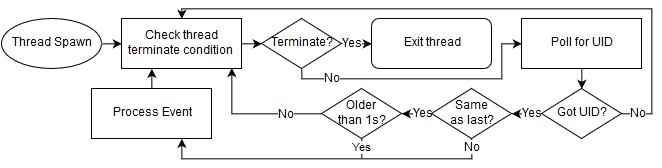

The diagram above was exported from draw.io. Its source (the exported page's mxGraphModel, read from the mxfile embedded in the PNG):
<mxGraphModel dx="928" dy="513" grid="1" gridSize="10" guides="1" tooltips="1" connect="1" arrows="1" fold="1" page="1" pageScale="1" pageWidth="850" pageHeight="1100" background="#ffffff" math="0" shadow="0">
  <root>
    <mxCell id="0" />
    <mxCell id="1" parent="0" />
    <mxCell id="2" style="edgeStyle=orthogonalEdgeStyle;rounded=0;html=1;exitX=1;exitY=0.5;entryX=0;entryY=0.5;endArrow=classic;endFill=1;jettySize=auto;orthogonalLoop=1;" edge="1" source="3" target="5" parent="1">
      <mxGeometry x="110.33333333333348" y="145.33333333333337" as="geometry" />
    </mxCell>
    <mxCell id="3" value="Thread Spawn&lt;br&gt;" style="ellipse;whiteSpace=wrap;html=1;" vertex="1" parent="1">
      <mxGeometry x="10" y="120" width="100" height="50" as="geometry" />
    </mxCell>
    <mxCell id="4" style="edgeStyle=orthogonalEdgeStyle;rounded=0;html=1;exitX=1;exitY=0.5;entryX=0;entryY=0.5;endArrow=classic;endFill=1;jettySize=auto;orthogonalLoop=1;" edge="1" source="5" target="12" parent="1">
      <mxGeometry x="250.33333333333348" y="145.33333333333337" as="geometry" />
    </mxCell>
    <mxCell id="5" value="Check thread terminate condition&lt;br&gt;" style="whiteSpace=wrap;html=1;" vertex="1" parent="1">
      <mxGeometry x="130" y="120" width="120" height="50" as="geometry" />
    </mxCell>
    <mxCell id="6" style="edgeStyle=orthogonalEdgeStyle;rounded=0;html=1;exitX=1;exitY=0.5;entryX=0;entryY=0.5;endArrow=classic;endFill=1;jettySize=auto;orthogonalLoop=1;" edge="1" source="12" target="13" parent="1">
      <mxGeometry x="350.3333333333335" y="145.33333333333337" as="geometry" />
    </mxCell>
    <mxCell id="7" value="Yes" style="text;html=1;resizable=0;points=[];align=center;verticalAlign=middle;labelBackgroundColor=#ffffff;" vertex="1" connectable="0" parent="6">
      <mxGeometry x="-0.1333" y="1" relative="1" as="geometry">
        <mxPoint x="-3" y="1" as="offset" />
      </mxGeometry>
    </mxCell>
    <mxCell id="8" value="Yes" style="text;html=1;resizable=0;points=[];align=center;verticalAlign=middle;labelBackgroundColor=#ffffff;" vertex="1" connectable="0" parent="1">
      <mxGeometry x="360.66666666666674" y="145.33333333333337" as="geometry">
        <mxPoint x="-3" y="1" as="offset" />
      </mxGeometry>
    </mxCell>
    <mxCell id="9" style="edgeStyle=orthogonalEdgeStyle;rounded=0;html=1;exitX=0.5;exitY=1;entryX=0;entryY=0.5;endArrow=classic;endFill=1;jettySize=auto;orthogonalLoop=1;" edge="1" source="12" target="15" parent="1">
      <mxGeometry x="310.3333333333335" y="145.33333333333337" as="geometry">
        <Array as="points">
          <mxPoint x="310" y="180" />
          <mxPoint x="510" y="180" />
          <mxPoint x="510" y="145" />
        </Array>
      </mxGeometry>
    </mxCell>
    <mxCell id="10" value="No" style="text;html=1;resizable=0;points=[];align=center;verticalAlign=middle;labelBackgroundColor=#ffffff;" vertex="1" connectable="0" parent="9">
      <mxGeometry x="-0.0189" relative="1" as="geometry">
        <mxPoint x="-90" as="offset" />
      </mxGeometry>
    </mxCell>
    <mxCell id="11" value="No" style="text;html=1;resizable=0;points=[];align=center;verticalAlign=middle;labelBackgroundColor=#ffffff;" vertex="1" connectable="0" parent="1">
      <mxGeometry x="340.3333333333335" y="180.33333333333337" as="geometry">
        <mxPoint x="-90" as="offset" />
      </mxGeometry>
    </mxCell>
    <mxCell id="12" value="Terminate?" style="rhombus;whiteSpace=wrap;html=1;" vertex="1" parent="1">
      <mxGeometry x="270" y="120" width="80" height="50" as="geometry" />
    </mxCell>
    <mxCell id="13" value="Exit thread&lt;br&gt;" style="rounded=1;whiteSpace=wrap;html=1;" vertex="1" parent="1">
      <mxGeometry x="380" y="120" width="120" height="50" as="geometry" />
    </mxCell>
    <mxCell id="14" style="edgeStyle=orthogonalEdgeStyle;rounded=0;html=1;exitX=0.5;exitY=1;entryX=0.5;entryY=0;endArrow=classic;endFill=1;jettySize=auto;orthogonalLoop=1;" edge="1" source="15" target="22" parent="1">
      <mxGeometry x="590.3333333333335" y="170.33333333333337" as="geometry" />
    </mxCell>
    <mxCell id="15" value="Poll for UID&lt;br&gt;" style="whiteSpace=wrap;html=1;" vertex="1" parent="1">
      <mxGeometry x="530" y="120" width="120" height="50" as="geometry" />
    </mxCell>
    <mxCell id="16" style="edgeStyle=orthogonalEdgeStyle;rounded=0;html=1;exitX=1;exitY=0.5;entryX=0.5;entryY=0;endArrow=classic;endFill=1;jettySize=auto;orthogonalLoop=1;" edge="1" source="22" target="5" parent="1">
      <mxGeometry x="190.33333333333348" y="110.33333333333337" as="geometry">
        <Array as="points">
          <mxPoint x="660" y="215" />
          <mxPoint x="660" y="110" />
          <mxPoint x="190" y="110" />
        </Array>
      </mxGeometry>
    </mxCell>
    <mxCell id="17" value="No" style="text;html=1;resizable=0;points=[];align=center;verticalAlign=middle;labelBackgroundColor=#ffffff;" vertex="1" connectable="0" parent="16">
      <mxGeometry x="-0.9485" relative="1" as="geometry">
        <mxPoint as="offset" />
      </mxGeometry>
    </mxCell>
    <mxCell id="18" value="No" style="text;html=1;resizable=0;points=[];align=center;verticalAlign=middle;labelBackgroundColor=#ffffff;" vertex="1" connectable="0" parent="1">
      <mxGeometry x="646.1666666666667" y="215.33333333333337" as="geometry">
        <mxPoint as="offset" />
      </mxGeometry>
    </mxCell>
    <mxCell id="19" style="edgeStyle=orthogonalEdgeStyle;rounded=0;html=1;exitX=0;exitY=0.5;entryX=1;entryY=0.5;endArrow=classic;endFill=1;jettySize=auto;orthogonalLoop=1;" edge="1" source="22" parent="1">
      <mxGeometry x="520.3333333333335" y="215.33333333333337" as="geometry">
        <mxPoint x="520.3333333333335" y="215.33333333333337" as="targetPoint" />
      </mxGeometry>
    </mxCell>
    <mxCell id="20" value="Yes" style="text;html=1;resizable=0;points=[];align=center;verticalAlign=middle;labelBackgroundColor=#ffffff;" vertex="1" connectable="0" parent="19">
      <mxGeometry x="-0.3333" relative="1" as="geometry">
        <mxPoint as="offset" />
      </mxGeometry>
    </mxCell>
    <mxCell id="21" value="Yes" style="text;html=1;resizable=0;points=[];align=center;verticalAlign=middle;labelBackgroundColor=#ffffff;" vertex="1" connectable="0" parent="1">
      <mxGeometry x="540.3333333333335" y="215.33333333333337" as="geometry">
        <mxPoint as="offset" />
      </mxGeometry>
    </mxCell>
    <mxCell id="22" value="Got UID?&lt;br&gt;" style="rhombus;whiteSpace=wrap;html=1;" vertex="1" parent="1">
      <mxGeometry x="550" y="190" width="80" height="50" as="geometry" />
    </mxCell>
    <mxCell id="23" style="edgeStyle=orthogonalEdgeStyle;rounded=0;html=1;exitX=0;exitY=0.5;entryX=1;entryY=0.5;endArrow=classic;endFill=1;jettySize=auto;orthogonalLoop=1;" edge="1" source="29" target="34" parent="1">
      <mxGeometry x="410.3333333333335" y="215.33333333333337" as="geometry" />
    </mxCell>
    <mxCell id="24" value="Yes" style="text;html=1;resizable=0;points=[];align=center;verticalAlign=middle;labelBackgroundColor=#ffffff;" vertex="1" connectable="0" parent="23">
      <mxGeometry x="-0.6667" y="1" relative="1" as="geometry">
        <mxPoint x="-4" y="-1" as="offset" />
      </mxGeometry>
    </mxCell>
    <mxCell id="25" value="Yes" style="text;html=1;resizable=0;points=[];align=center;verticalAlign=middle;labelBackgroundColor=#ffffff;" vertex="1" connectable="0" parent="1">
      <mxGeometry x="431.3333333333335" y="215.33333333333337" as="geometry">
        <mxPoint x="-4" y="-1" as="offset" />
      </mxGeometry>
    </mxCell>
    <mxCell id="26" style="edgeStyle=orthogonalEdgeStyle;rounded=0;html=1;exitX=0.5;exitY=1;entryX=0.75;entryY=1;endArrow=classic;endFill=1;jettySize=auto;orthogonalLoop=1;" edge="1" source="29" target="36" parent="1">
      <mxGeometry x="190.33333333333348" y="240.33333333333337" as="geometry" />
    </mxCell>
    <mxCell id="27" value="No" style="text;html=1;resizable=0;points=[];align=center;verticalAlign=middle;labelBackgroundColor=#ffffff;" vertex="1" connectable="0" parent="26">
      <mxGeometry x="-0.9538" y="-1" relative="1" as="geometry">
        <mxPoint x="1" y="2" as="offset" />
      </mxGeometry>
    </mxCell>
    <mxCell id="28" value="No" style="text;html=1;resizable=0;points=[];align=center;verticalAlign=middle;labelBackgroundColor=#ffffff;" vertex="1" connectable="0" parent="1">
      <mxGeometry x="480.3333333333335" y="249.83333333333337" as="geometry">
        <mxPoint x="1" y="2" as="offset" />
      </mxGeometry>
    </mxCell>
    <mxCell id="29" value="Same&lt;br&gt;as last?&lt;br&gt;" style="rhombus;whiteSpace=wrap;html=1;" vertex="1" parent="1">
      <mxGeometry x="440" y="190" width="80" height="50" as="geometry" />
    </mxCell>
    <mxCell id="30" style="edgeStyle=orthogonalEdgeStyle;rounded=0;html=1;exitX=0;exitY=0.5;entryX=0.917;entryY=0.997;endArrow=classic;endFill=1;jettySize=auto;orthogonalLoop=1;entryPerimeter=0;" edge="1" source="34" target="5" parent="1">
      <mxGeometry x="240.33333333333348" y="169.5" as="geometry">
        <Array as="points">
          <mxPoint x="240" y="215" />
        </Array>
      </mxGeometry>
    </mxCell>
    <mxCell id="31" value="No" style="text;html=1;resizable=0;points=[];align=center;verticalAlign=middle;labelBackgroundColor=#ffffff;" vertex="1" connectable="0" parent="30">
      <mxGeometry x="-0.4663" y="1" relative="1" as="geometry">
        <mxPoint as="offset" />
      </mxGeometry>
    </mxCell>
    <mxCell id="32" value="No" style="text;html=1;resizable=0;points=[];align=center;verticalAlign=middle;labelBackgroundColor=#ffffff;" vertex="1" connectable="0" parent="1">
      <mxGeometry x="294.5" y="216.33333333333337" as="geometry">
        <mxPoint as="offset" />
      </mxGeometry>
    </mxCell>
    <mxCell id="33" value="Yes" style="edgeStyle=orthogonalEdgeStyle;rounded=0;html=1;exitX=0.5;exitY=1;endArrow=none;endFill=0;jettySize=auto;orthogonalLoop=1;" edge="1" source="34" parent="1">
      <mxGeometry x="370.3333333333335" y="240.33333333333337" as="geometry">
        <mxPoint x="370.3333333333335" y="259.5" as="targetPoint" />
      </mxGeometry>
    </mxCell>
    <mxCell id="34" value="Older&lt;br&gt;than 1s?&lt;br&gt;" style="rhombus;whiteSpace=wrap;html=1;" vertex="1" parent="1">
      <mxGeometry x="330" y="190" width="80" height="50" as="geometry" />
    </mxCell>
    <mxCell id="35" style="edgeStyle=orthogonalEdgeStyle;rounded=0;html=1;exitX=0.5;exitY=0;entryX=0.25;entryY=1;endArrow=classic;endFill=1;jettySize=auto;orthogonalLoop=1;" edge="1" source="36" target="5" parent="1">
      <mxGeometry x="160.33333333333348" y="170.33333333333337" as="geometry" />
    </mxCell>
    <mxCell id="36" value="Process Event&lt;br&gt;" style="whiteSpace=wrap;html=1;" vertex="1" parent="1">
      <mxGeometry x="100" y="190" width="120" height="50" as="geometry" />
    </mxCell>
  </root>
</mxGraphModel>